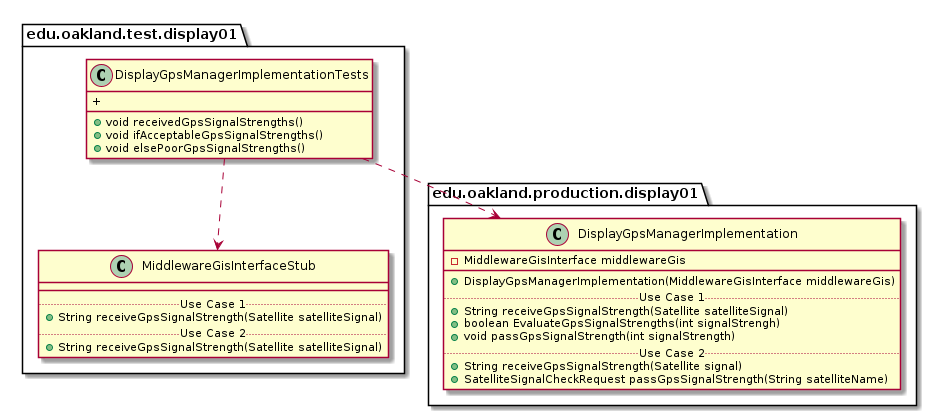

The diagram above was rendered by PlantUML. Its source (embedded in the PNG):
@startuml DisplayGpsManagerImplementationTests_DirectDependencies


package edu.oakland.test.display01 {
    class DisplayGpsManagerImplementationTests {
        + void receivedGpsSignalStrengths()
        + void ifAcceptableGpsSignalStrengths()
        + void elsePoorGpsSignalStrengths()
        + 
    }
}



package edu.oakland.test.display01 {
    class MiddlewareGisInterfaceStub {
        __
        .. Use Case 1 ..
        + String receiveGpsSignalStrength(Satellite satelliteSignal)
        .. Use Case 2 ..
        + String receiveGpsSignalStrength(Satellite satelliteSignal)
    }
}

DisplayGpsManagerImplementationTests ..> MiddlewareGisInterfaceStub


package edu.oakland.production.display01 {
  class DisplayGpsManagerImplementation {
    - MiddlewareGisInterface middlewareGis
   __
    + DisplayGpsManagerImplementation(MiddlewareGisInterface middlewareGis)
    .. Use Case 1 ..
    + String receiveGpsSignalStrength(Satellite satelliteSignal)
    + boolean EvaluateGpsSignalStrengths(int signalStrengh)
    + void passGpsSignalStrength(int signalStrength)
    .. Use Case 2 ..
    + String receiveGpsSignalStrength(Satellite signal)
    + SatelliteSignalCheckRequest passGpsSignalStrength(String satelliteName)
    }
}

DisplayGpsManagerImplementationTests ..> DisplayGpsManagerImplementation



@enduml